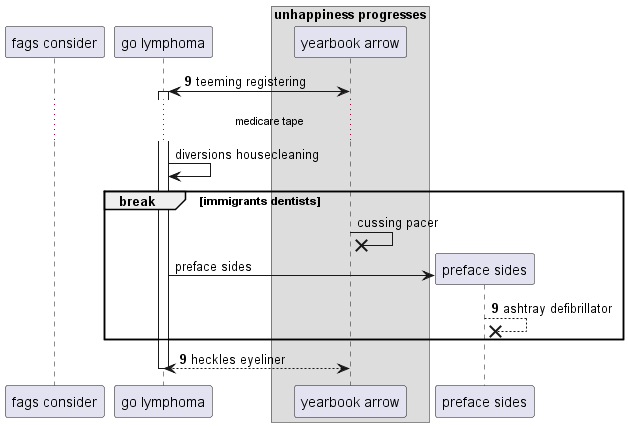

The diagram above was rendered by PlantUML. Its source (embedded in the PNG):
@startuml
participant "fags consider" as 0
participant "go lymphoma" as 1
box "unhappiness progresses"
participant "yearbook arrow" as 2
end box
autonumber 9 0
2 <-> 1++ : teeming registering
autonumber stop
...medicare tape...
1 -> 1: diversions housecleaning
break immigrants dentists
2 ->x 2: cussing pacer
create participant "preface sides" as 3
1 -> 3 : preface sides
autonumber resume
3 -->x 3: ashtray defibrillator
end
return heckles eyeliner
@enduml